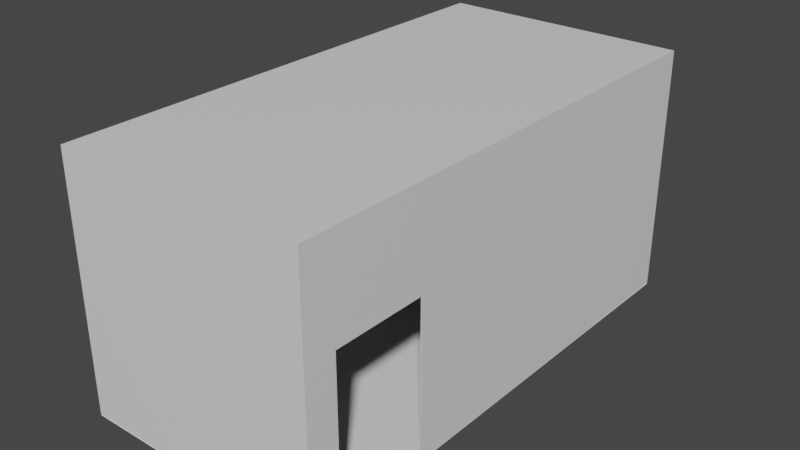 # Source: PrimitiveBuilding.blend  (saved by Blender 2.90.8; exported with 4.5.12 LTS)
import bpy
from mathutils import Matrix  # noqa: F401  (used for matrix-valued properties, if any)

bpy.ops.wm.read_factory_settings(use_empty=True)
scene = bpy.context.scene
scene.name = 'Scene'

# ---- collections
col_collection = bpy.data.collections.new('Collection'); scene.collection.children.link(col_collection)

# ---- materials (node trees are filled in below, after node groups)
mat_material = bpy.data.materials.new('Material')
mat_material.alpha_threshold = 0.0
mat_material.use_transparent_shadow = False
mat_material.line_color = (0.0, 0.0, 0.0, 1.0)

# ---- material node trees
mat_material.use_nodes = True; mat_material.node_tree.nodes.clear()
_N = mat_material.node_tree.nodes; _L = mat_material.node_tree.links
n0 = _N.new('ShaderNodeOutputMaterial'); n0.name = 'Material Output'; n0.location = (300, 300)
n1 = _N.new('ShaderNodeBsdfPrincipled'); n1.name = 'Principled BSDF'; n1.location = (10, 300)
n1.distribution = 'GGX'
n1.subsurface_method = 'BURLEY'
n1.inputs[2].default_value = 0.4
n1.inputs[3].default_value = 1.45
n1.inputs[27].default_value = (0.0, 0.0, 0.0, 1.0)
n1.inputs[28].default_value = 1.0
_L.new(n1.outputs[0], n0.inputs[0])
n0.is_active_output = True

# ---- world
world_world = bpy.data.worlds.new('World'); scene.world = world_world
world_world.use_nodes = True; world_world.node_tree.nodes.clear()
_N = world_world.node_tree.nodes; _L = world_world.node_tree.links
n0 = _N.new('ShaderNodeOutputWorld'); n0.name = 'World Output'; n0.location = (300, 300)
n1 = _N.new('ShaderNodeBackground'); n1.name = 'Background'; n1.location = (10, 300)
n1.inputs[0].default_value = (0.05088, 0.05088, 0.05088, 1.0)
_L.new(n1.outputs[0], n0.inputs[0])
n0.is_active_output = True
world_world.color = (0.05088, 0.05088, 0.05088)
world_world.use_sun_shadow = False
world_world.sun_shadow_jitter_overblur = 0.0

# ---- meshes
me_cube = bpy.data.meshes.new('Cube')
me_cube.from_pydata([(1.0, 1.0, 1.0), (1.0, 1.0, -1.0), (1.0, -1.0, 1.0), (1.0, -1.0, -1.0), (-1.0, 1.0, 1.0), (-1.0, 1.0, -1.0), (-1.0, -1.0, 1.0), (-1.0, -1.0, -1.0), (1.0, -0.5, -1.0), (1.0, -0.5, 0.25), (1.0, -0.875, 0.25), (1.0, -0.875, -1.0), (1.0, 1.0, -1.0), (-1.0, 1.0, -1.0), (-1.0, -1.0, -1.0), (1.0, -1.0, -1.0), (1.0, -0.5, 0.25), (1.0, -0.5, -1.0), (1.0, -0.875, 0.25), (1.0, -0.875, -1.0), (0.9942, 0.9942, 0.9942), (0.9959, 0.9959, -1.008), (0.9942, -0.9942, 0.9942), (0.9959, -0.9959, -1.008), (-0.9942, 0.9942, 0.9942), (-0.9959, 0.9959, -1.008), (-0.9942, -0.9942, 0.9942), (-0.9959, -0.9959, -1.008), (0.9933, -0.4967, -0.9933), (1.0, -0.5, 0.24), (1.0, -0.875, 0.24), (0.994, -0.8697, -0.994), (1.0, 1.0, -1.01), (-1.0, 1.0, -1.01), (-1.0, -1.0, -1.01), (1.0, -1.0, -1.01), (0.9955, -0.5, 0.2411), (0.9955, -0.5, -1.009), (0.9955, -0.875, 0.2411), (0.9955, -0.875, -1.009)], [], [(7, 6, 4, 5), (4, 6, 2, 0), (8, 11, 15, 14, 13, 12), (5, 4, 0, 1), (3, 2, 6, 7), (0, 2, 3, 19, 18, 16, 17, 1), (5, 1, 12, 13), (3, 7, 14, 15), (7, 5, 13, 14), (1, 17, 8, 12), (17, 16, 9, 8), (16, 18, 10, 9), (19, 3, 15, 11), (18, 19, 11, 10), (27, 25, 24, 26), (24, 20, 22, 26), (28, 32, 33, 34, 35, 31), (25, 21, 20, 24), (23, 27, 26, 22), (20, 21, 37, 36, 38, 39, 23, 22), (25, 33, 32, 21), (23, 35, 34, 27), (27, 34, 33, 25), (21, 32, 28, 37), (37, 28, 29, 36), (36, 29, 30, 38), (39, 31, 35, 23), (38, 30, 31, 39), (11, 8, 28, 31), (8, 9, 29, 28), (9, 10, 30, 29), (10, 11, 31, 30)])
_uv = me_cube.uv_layers.new(name='UVMap')
_uv.uv.foreach_set('vector', [0.375, 0.0, 0.625, 0.0, 0.625, 0.25, 0.375, 0.25, 0.875, 0.5, 0.875, 0.75, 0.625, 0.75, 0.625, 0.5, 0.375, 0.6875, 0.375, 0.7344, 0.375, 0.75, 0.125, 0.75, 0.125, 0.5, 0.375, 0.5, 0.375, 0.25, 0.625, 0.25, 0.625, 0.5, 0.375, 0.5, 0.375, 0.75, 0.625, 0.75, 0.625, 1.0, 0.375, 1.0, 0.625, 0.5, 0.625, 0.75, 0.375, 0.75, 0.375, 0.7344, 0.5312, 0.7344, 0.5312, 0.6875, 0.375, 0.6875, 0.375, 0.5, 0.375, 0.25, 0.375, 0.5, 0.375, 0.5, 0.375, 0.25, 0.375, 0.75, 0.375, 1.0, 0.375, 1.0, 0.375, 0.75, 0.375, 0.0, 0.375, 0.25, 0.375, 0.25, 0.375, 0.0, 0.375, 0.5, 0.375, 0.6875, 0.375, 0.6875, 0.375, 0.5, 0.375, 0.6875, 0.5312, 0.6875, 0.5312, 0.6875, 0.375, 0.6875, 0.5312, 0.6875, 0.5312, 0.7344, 0.5312, 0.7344, 0.5312, 0.6875, 0.375, 0.7344, 0.375, 0.75, 0.375, 0.75, 0.375, 0.7344, 0.5312, 0.7344, 0.375, 0.7344, 0.375, 0.7344, 0.5312, 0.7344, 0.375, 0.0, 0.375, 0.25, 0.625, 0.25, 0.625, 0.0, 0.875, 0.5, 0.625, 0.5, 0.625, 0.75, 0.875, 0.75, 0.375, 0.6875, 0.375, 0.5, 0.125, 0.5, 0.125, 0.75, 0.375, 0.75, 0.375, 0.7344, 0.375, 0.25, 0.375, 0.5, 0.625, 0.5, 0.625, 0.25, 0.375, 0.75, 0.375, 1.0, 0.625, 1.0, 0.625, 0.75, 0.625, 0.5, 0.375, 0.5, 0.375, 0.6875, 0.5312, 0.6875, 0.5312, 0.7344, 0.375, 0.7344, 0.375, 0.75, 0.625, 0.75, 0.375, 0.25, 0.375, 0.25, 0.375, 0.5, 0.375, 0.5, 0.375, 0.75, 0.375, 0.75, 0.375, 1.0, 0.375, 1.0, 0.375, 0.0, 0.375, 0.0, 0.375, 0.25, 0.375, 0.25, 0.375, 0.5, 0.375, 0.5, 0.375, 0.6875, 0.375, 0.6875, 0.375, 0.6875, 0.375, 0.6875, 0.5312, 0.6875, 0.5312, 0.6875, 0.5312, 0.6875, 0.5312, 0.6875, 0.5312, 0.7344, 0.5312, 0.7344, 0.375, 0.7344, 0.375, 0.7344, 0.375, 0.75, 0.375, 0.75, 0.5312, 0.7344, 0.5312, 0.7344, 0.375, 0.7344, 0.375, 0.7344, 0.375, 0.7344, 0.375, 0.6875, 0.375, 0.6875, 0.375, 0.7344, 0.375, 0.6875, 0.5312, 0.6875, 0.5312, 0.6875, 0.375, 0.6875, 0.5312, 0.6875, 0.5312, 0.7344, 0.5312, 0.7344, 0.5312, 0.6875, 0.5312, 0.7344, 0.375, 0.7344, 0.375, 0.7344, 0.5312, 0.7344])
me_cube.materials.append(mat_material)
me_cube.use_remesh_preserve_volume = False
me_cube.use_remesh_preserve_attributes = False
me_cube.use_mirror_vertex_groups = False
me_cube.update()

# ---- objects
ob_cube = bpy.data.objects.new('Cube', me_cube)

# ---- transforms, parenting, visibility, modifiers, constraints
ob_cube.location = (0.0, 0.0, 1.0)
ob_cube.scale = (1.0, 2.0, 1.0)
ob_cube.lock_rotations_4d = False
ob_cube.empty_display_type = 'ARROWS'
ob_cube.lineart.crease_threshold = 0.0

# ---- collection membership
col_collection.objects.link(ob_cube)

# ---- scene / render settings (as saved in the file)
scene.frame_start = 1; scene.frame_end = 250; scene.frame_set(1)
scene.render.engine = 'BLENDER_EEVEE_NEXT'
scene.cycles.use_denoising = False
scene.cycles.samples = 128
scene.cycles.sampling_pattern = 'TABULATED_SOBOL'
scene.cycles.use_adaptive_sampling = False
scene.cycles.use_light_tree = False
scene.view_settings.view_transform = 'Filmic'
bpy.context.view_layer.update()

# ---- added for rendering (the .blend has no active camera and no usable light): camera, sun
cam_auto = bpy.data.cameras.new('AutoCamera')
cam_auto.lens = 50.0
cam_auto.sensor_width = 36.0
cam_auto.clip_end = 1000.0
ob_auto_camera = bpy.data.objects.new('AutoCamera', cam_auto)
scene.collection.objects.link(ob_auto_camera)
ob_auto_camera.location = (4.53644, -5.44373, 4.62415)
ob_auto_camera.rotation_euler = (1.09748, -7.21219e-08, 0.694738)
scene.camera = ob_auto_camera
light_auto_sun = bpy.data.lights.new('AutoSun', 'SUN')
light_auto_sun.energy = 3.0
light_auto_sun.angle = 0.0523599
ob_auto_sun = bpy.data.objects.new('AutoSun', light_auto_sun)
scene.collection.objects.link(ob_auto_sun)
ob_auto_sun.rotation_euler = (0.872665, 0.174533, 0.523599)
bpy.context.view_layer.update()
